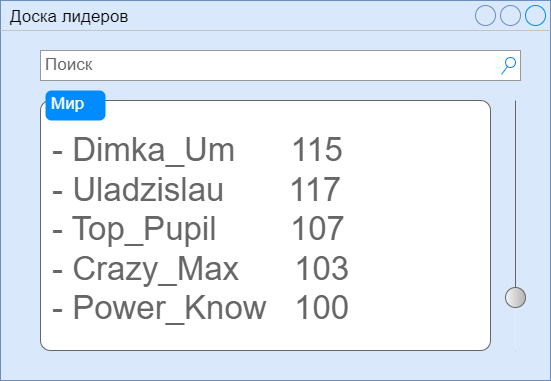

The diagram above was exported from draw.io. Its source (the exported page's mxGraphModel, read from the mxfile embedded in the PNG):
<mxGraphModel dx="1246" dy="454" grid="1" gridSize="10" guides="1" tooltips="1" connect="1" arrows="1" fold="1" page="1" pageScale="1" pageWidth="827" pageHeight="1169" math="0" shadow="0">
  <root>
    <mxCell id="0" />
    <mxCell id="1" parent="0" />
    <mxCell id="sUsiFyLgwUUipX8eK8Cx-1" value="Доска лидеров" style="strokeWidth=1;shadow=0;dashed=0;align=center;html=1;shape=mxgraph.mockup.containers.window;align=left;verticalAlign=top;spacingLeft=8;strokeColor2=#008cff;strokeColor3=#c4c4c4;mainText=;fontSize=17;labelBackgroundColor=none;whiteSpace=wrap;fillColor=#dae8fc;gradientColor=#7ea6e0;strokeColor=#6c8ebf;" vertex="1" parent="1">
      <mxGeometry x="80" y="70" width="550" height="380" as="geometry" />
    </mxCell>
    <mxCell id="sUsiFyLgwUUipX8eK8Cx-2" value="" style="verticalLabelPosition=bottom;shadow=0;dashed=0;align=center;html=1;verticalAlign=top;strokeWidth=1;shape=mxgraph.mockup.forms.horSlider;sliderStyle=basic;sliderPos=20;handleStyle=circle;fillColor2=#ddeeff;direction=north;fillColor=#f5f5f5;gradientColor=#b3b3b3;strokeColor=#666666;" vertex="1" parent="1">
      <mxGeometry x="580" y="170" width="30" height="250" as="geometry" />
    </mxCell>
    <mxCell id="sUsiFyLgwUUipX8eK8Cx-3" value="Поиск" style="strokeWidth=1;shadow=0;dashed=0;align=center;html=1;shape=mxgraph.mockup.forms.searchBox;strokeColor=#999999;mainText=;strokeColor2=#008cff;fontColor=#666666;fontSize=17;align=left;spacingLeft=3;whiteSpace=wrap;" vertex="1" parent="1">
      <mxGeometry x="120" y="120" width="480" height="30" as="geometry" />
    </mxCell>
    <mxCell id="sUsiFyLgwUUipX8eK8Cx-6" value="" style="shape=mxgraph.mockup.containers.marginRect;rectMarginTop=10;strokeColor=#666666;strokeWidth=1;dashed=0;rounded=1;arcSize=5;recursiveResize=0;html=1;whiteSpace=wrap;" vertex="1" parent="1">
      <mxGeometry x="120" y="160" width="450" height="260" as="geometry" />
    </mxCell>
    <mxCell id="sUsiFyLgwUUipX8eK8Cx-7" value="Мир" style="shape=rect;strokeColor=none;fillColor=#008cff;strokeWidth=1;dashed=0;rounded=1;arcSize=20;fontColor=#ffffff;fontSize=17;spacing=2;spacingTop=-2;align=left;autosize=1;spacingLeft=4;resizeWidth=0;resizeHeight=0;perimeter=none;html=1;whiteSpace=wrap;" vertex="1" parent="sUsiFyLgwUUipX8eK8Cx-6">
      <mxGeometry x="5" width="60" height="30" as="geometry" />
    </mxCell>
    <mxCell id="sUsiFyLgwUUipX8eK8Cx-5" value="&lt;font style=&quot;font-size: 33px;&quot;&gt;- Dimka_Um&amp;nbsp; &amp;nbsp; &amp;nbsp; 115&lt;br&gt;- Uladzislau&amp;nbsp; &amp;nbsp; &amp;nbsp; &amp;nbsp;117&lt;br&gt;- Top_Pupil&amp;nbsp; &amp;nbsp; &amp;nbsp; &amp;nbsp; 107&lt;br&gt;- Crazy_Max&amp;nbsp; &amp;nbsp; &amp;nbsp; 103&lt;br&gt;- Power_Know&amp;nbsp; &amp;nbsp;100&lt;br&gt;&lt;/font&gt;" style="strokeWidth=1;shadow=0;dashed=0;align=center;html=1;shape=mxgraph.mockup.text.bulletedList;textColor=#666666;mainText=,,,,;textSize=17;bulletStyle=none;strokeColor=none;fillColor=none;align=left;verticalAlign=top;fontSize=17;fontColor=#666666;" vertex="1" parent="sUsiFyLgwUUipX8eK8Cx-6">
      <mxGeometry x="10" y="32.5" width="150" height="135" as="geometry" />
    </mxCell>
  </root>
</mxGraphModel>